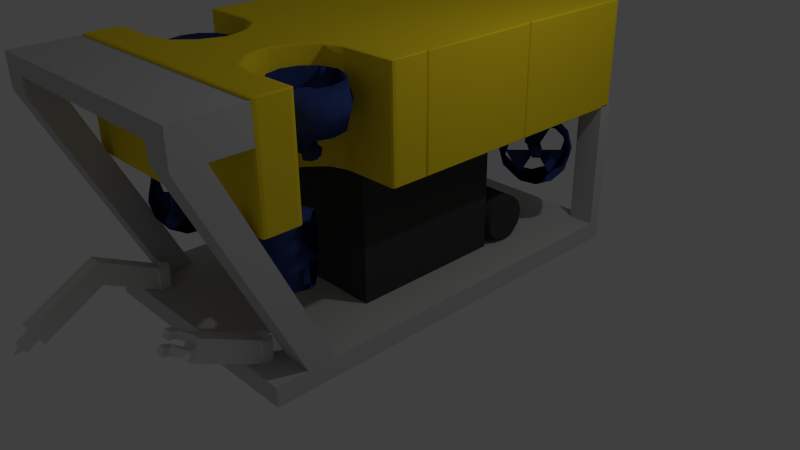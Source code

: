 # Source: ROW_high.blend  (saved by Blender 2.70.0; exported with 4.5.12 LTS)
import bpy
from mathutils import Matrix  # noqa: F401  (used for matrix-valued properties, if any)

bpy.ops.wm.read_factory_settings(use_empty=True)
scene = bpy.context.scene
scene.name = 'Scene'

# ---- collections
col_collection_1 = bpy.data.collections.new('Collection 1'); scene.collection.children.link(col_collection_1)

# ---- materials (node trees are filled in below, after node groups)
mat_lights = bpy.data.materials.new('Lights')
mat_lights.alpha_threshold = 0.0
mat_lights.use_transparent_shadow = False
mat_lights.diffuse_color = (0.0, 0.5101, 1.0, 1.0)
mat_lights.roughness = 0.5
mat_lights.specular_intensity = 1.0
mat_lights.line_color = (0.0, 0.0, 0.0, 1.0)
mat_black = bpy.data.materials.new('Black')
mat_black.alpha_threshold = 0.0
mat_black.use_transparent_shadow = False
mat_black.diffuse_color = (0.05497, 0.05497, 0.05497, 1.0)
mat_black.roughness = 0.5
mat_black.specular_intensity = 0.0
mat_black.line_color = (0.0, 0.0, 0.0, 1.0)
mat_blue = bpy.data.materials.new('Blue')
mat_blue.alpha_threshold = 0.0
mat_blue.use_transparent_shadow = False
mat_blue.diffuse_color = (0.036, 0.06212, 0.233, 1.0)
mat_blue.roughness = 0.5
mat_blue.specular_intensity = 0.1129
mat_blue.line_color = (0.0, 0.0, 0.0, 1.0)
mat_yellow = bpy.data.materials.new('Yellow')
mat_yellow.alpha_threshold = 0.0
mat_yellow.use_transparent_shadow = False
mat_yellow.diffuse_color = (1.0, 0.7549, 0.01948, 1.0)
mat_yellow.roughness = 0.5
mat_yellow.line_color = (0.0, 0.0, 0.0, 1.0)
mat_grey = bpy.data.materials.new('Grey')
mat_grey.alpha_threshold = 0.0
mat_grey.use_transparent_shadow = False
mat_grey.diffuse_color = (0.5815, 0.5815, 0.5815, 1.0)
mat_grey.roughness = 0.5
mat_grey.specular_intensity = 1.0
mat_grey.line_color = (0.0, 0.0, 0.0, 1.0)

# ---- material node trees

# ---- world
world_world = bpy.data.worlds.new('World'); scene.world = world_world
world_world.color = (0.05088, 0.05088, 0.05088)
world_world.use_sun_shadow = False
world_world.sun_shadow_jitter_overblur = 0.0
world_world.cycles.sampling_method = 'MANUAL'
world_world.cycles.sample_map_resolution = 256

# ---- cameras
cam_camera = bpy.data.cameras.new('Camera')
cam_camera.clip_end = 100.0
cam_camera.lens = 35.0
cam_camera.sensor_width = 32.0
cam_camera.sensor_height = 18.0
cam_camera.ortho_scale = 7.314
cam_camera.dof.focus_distance = 0.0
cam_camera.dof.aperture_fstop = 128.0

# ---- lights
light_lamp = bpy.data.lights.new('Lamp', 'POINT')
light_lamp.transmission_factor = 0.0
light_lamp.cutoff_distance = 30.0
light_lamp.energy = 100.0
light_lamp.shadow_buffer_clip_start = 1.001
light_lamp.shadow_soft_size = 0.1
light_lamp.shadow_maximum_resolution = 0.006
light_lamp.use_absolute_resolution = True
light_lamp.cycles.use_multiple_importance_sampling = False

# ---- meshes
me_cylinder_003 = bpy.data.meshes.new('Cylinder.003')
me_cylinder_003.from_pydata([(3.319, -11.99, 10.53), (3.319, -10.94, 10.85), (3.792, -12.07, 10.79), (3.792, -11.02, 11.11), (3.792, -12.23, 11.31), (3.792, -11.18, 11.63), (3.319, -12.31, 11.57), (3.319, -11.26, 11.89), (2.845, -12.23, 11.31), (2.845, -11.18, 11.63), (2.845, -12.07, 10.79), (2.845, -11.02, 11.11), (-3.319, -11.99, 10.53), (-3.319, -10.94, 10.85), (-3.792, -12.07, 10.79), (-3.792, -11.02, 11.11), (-3.792, -12.23, 11.31), (-3.792, -11.18, 11.63), (-3.319, -12.31, 11.57), (-3.319, -11.26, 11.89), (-2.845, -12.23, 11.31), (-2.845, -11.18, 11.63), (-2.845, -12.07, 10.79), (-2.845, -11.02, 11.11)], [], [(0, 1, 3, 2), (2, 3, 5, 4), (4, 5, 7, 6), (6, 7, 9, 8), (3, 1, 11, 9, 7, 5), (10, 11, 1, 0), (8, 9, 11, 10), (0, 2, 4, 6, 8, 10), (12, 14, 15, 13), (14, 16, 17, 15), (16, 18, 19, 17), (18, 20, 21, 19), (15, 17, 19, 21, 23, 13), (22, 12, 13, 23), (20, 22, 23, 21), (12, 22, 20, 18, 16, 14)])
me_cylinder_003.materials.append(mat_lights)
me_cylinder_003.use_remesh_preserve_volume = False
me_cylinder_003.use_remesh_preserve_attributes = False
me_cylinder_003.use_mirror_vertex_groups = False
me_cylinder_003.update()
me_cylinder_002 = bpy.data.meshes.new('Cylinder.002')
me_cylinder_002.from_pydata([(0.0, 1.0, -1.0), (0.0, 1.0, 1.0), (0.866, 0.5, -1.0), (0.866, 0.5, 1.0), (0.866, -0.5, -1.0), (0.866, -0.5, 1.0), (-8.742e-08, -1.0, -1.0), (-8.742e-08, -1.0, 1.0), (-0.866, -0.5, -1.0), (-0.866, -0.5, 1.0), (-0.866, 0.5, -1.0), (-0.866, 0.5, 1.0), (-9.531e-09, 0.5203, -1.0), (0.4506, 0.2601, -1.0), (0.4506, -0.2601, -1.0), (-5.502e-08, -0.5203, -1.0), (-0.4506, -0.2601, -1.0), (-0.4506, 0.2601, -1.0), (-2.98e-08, -1.192e-07, -2.121)], [], [(0, 1, 3, 2), (2, 3, 5, 4), (4, 5, 7, 6), (6, 7, 9, 8), (3, 1, 11, 9, 7, 5), (10, 11, 1, 0), (8, 9, 11, 10), (10, 0, 12, 17), (8, 10, 17, 16), (6, 8, 16, 15), (4, 6, 15, 14), (2, 4, 14, 13), (0, 2, 13, 12), (17, 12, 18), (16, 17, 18), (15, 16, 18), (14, 15, 18), (13, 14, 18), (12, 13, 18)])
me_cylinder_002.use_remesh_preserve_volume = False
me_cylinder_002.use_remesh_preserve_attributes = False
me_cylinder_002.use_mirror_vertex_groups = False
me_cylinder_002.update()
me_cube_005 = bpy.data.meshes.new('Cube.005')
me_cube_005.from_pydata([(-1.0, -0.8567, -0.2412), (-1.0, -0.8567, 1.014), (-1.0, 1.143, 1.014), (1.0, 1.143, 1.014), (1.0, -0.8567, 1.014), (1.0, 5.62, -1.062), (1.0, 6.725, -0.7424), (-1.0, 6.725, -0.7424), (-1.0, 5.62, -1.062), (-1.0, 1.134, -0.0467), (1.0, 1.134, -0.0467), (1.0, -0.8567, -0.2412)], [], [(9, 10, 6, 7), (8, 7, 6, 5), (4, 1, 0, 11), (3, 2, 1, 4), (1, 2, 9, 0), (3, 4, 11, 10), (10, 11, 5, 6), (11, 0, 8, 5), (0, 9, 7, 8), (2, 3, 10, 9)])
me_cube_005.use_remesh_preserve_volume = False
me_cube_005.use_remesh_preserve_attributes = False
me_cube_005.use_mirror_vertex_groups = False
me_cube_005.update()
me_cube_003 = bpy.data.meshes.new('Cube.003')
me_cube_003.from_pydata([(-1.0, -1.0, -0.255), (-1.0, 1.0, -0.255), (1.0, 1.0, -0.255), (1.0, -1.0, -0.255), (-1.0, -1.0, 1.0), (-1.0, 1.0, 1.0), (1.0, 1.0, 1.0), (1.0, -1.0, 1.0), (0.0, 1.0, 1.0), (1.194e-15, 1.0, -0.255), (0.0, -1.0, 1.0), (1.194e-15, -1.0, -0.255), (-1.0, -0.3333, 1.0), (-1.0, 0.3333, 1.0), (-1.0, 0.3333, -0.255), (-1.0, -0.3333, -0.255), (1.0, 0.3333, 1.0), (1.0, -0.3333, 1.0), (1.0, -0.3333, -0.255), (1.0, 0.3333, -0.255), (1.194e-15, 0.3333, -0.255), (1.194e-15, -0.3333, -0.255), (0.0, 0.3333, 1.0), (0.0, -0.3333, 1.0), (-1.448, 0.3333, -0.6167), (-1.448, 1.0, -0.6167), (-0.4485, 1.0, -0.6167), (-0.4485, 0.3333, -0.6167), (0.4087, -0.3333, -0.6167), (0.4087, 0.3333, -0.6167), (1.409, 0.3333, -0.6167), (1.409, -0.3333, -0.6167), (-1.448, -1.0, -0.6167), (-1.448, -0.3333, -0.6167), (-0.4485, -0.3333, -0.6167), (-0.4485, -1.0, -0.6167), (1.061, 0.3333, -0.4359), (1.061, -0.3333, -0.4359), (2.061, 0.3333, -0.4359), (2.061, -0.3333, -0.4359), (-1.906, -0.3333, -0.4359), (-1.906, -1.0, -0.4359), (-0.9064, -0.3333, -0.4359), (-0.9064, -1.0, -0.4359), (-1.906, 1.0, -0.4359), (-1.906, 0.3333, -0.4359), (-0.9064, 1.0, -0.4359), (-0.9064, 0.3333, -0.4359)], [], [(13, 5, 1, 14), (8, 6, 2, 9), (17, 7, 3, 18), (10, 4, 0, 11), (20, 9, 2, 19), (22, 8, 5, 13), (5, 8, 9, 1), (7, 10, 11, 3), (16, 6, 8, 22), (4, 12, 15, 0), (12, 13, 14, 15), (6, 16, 19, 2), (16, 17, 18, 19), (11, 21, 18, 3), (10, 23, 12, 4), (23, 22, 13, 12), (15, 14, 20, 21), (7, 17, 23, 10), (17, 16, 22, 23), (24, 25, 26, 27), (44, 25, 24, 45), (46, 26, 25, 44), (47, 27, 26, 46), (45, 24, 27, 47), (28, 29, 30, 31), (36, 29, 28, 37), (38, 30, 29, 36), (39, 31, 30, 38), (37, 28, 31, 39), (32, 33, 34, 35), (40, 33, 32, 41), (42, 34, 33, 40), (43, 35, 34, 42), (41, 32, 35, 43), (20, 36, 37, 21), (19, 38, 36, 20), (18, 39, 38, 19), (21, 37, 39, 18), (15, 40, 41, 0), (21, 42, 40, 15), (11, 43, 42, 21), (0, 41, 43, 11), (1, 44, 45, 14), (9, 46, 44, 1), (20, 47, 46, 9), (14, 45, 47, 20)])
me_cube_003.use_remesh_preserve_volume = False
me_cube_003.use_remesh_preserve_attributes = False
me_cube_003.use_mirror_vertex_groups = False
me_cube_003.update()
me_cylinder_001 = bpy.data.meshes.new('Cylinder.001')
me_cylinder_001.from_pydata([(9.587, -21.69, 0.08195), (9.587, -21.69, 3.416), (10.63, -22.3, 0.08195), (10.63, -22.3, 3.416), (10.63, -23.5, 0.08195), (10.63, -23.5, 3.416), (9.587, -24.11, 0.08195), (9.587, -24.11, 3.416), (8.539, -23.5, 0.08195), (8.539, -23.5, 3.416), (8.539, -22.3, 0.08195), (8.539, -22.3, 3.416)], [], [(0, 1, 3, 2), (2, 3, 5, 4), (4, 5, 7, 6), (6, 7, 9, 8), (3, 1, 11, 9, 7, 5), (10, 11, 1, 0), (8, 9, 11, 10), (0, 2, 4, 6, 8, 10)])
me_cylinder_001.use_remesh_preserve_volume = False
me_cylinder_001.use_remesh_preserve_attributes = False
me_cylinder_001.use_mirror_vertex_groups = False
me_cylinder_001.update()
me_cylinder = bpy.data.meshes.new('Cylinder')
me_cylinder.from_pydata([(0.0, 1.0, -1.0), (0.0, 1.0, 1.0), (0.5, 0.866, -1.0), (0.5, 0.866, 1.0), (0.866, 0.5, -1.0), (0.866, 0.5, 1.0), (1.0, -4.371e-08, -1.0), (1.0, -4.371e-08, 1.0), (0.866, -0.5, -1.0), (0.866, -0.5, 1.0), (0.5, -0.866, -1.0), (0.5, -0.866, 1.0), (1.51e-07, -1.0, -1.0), (1.51e-07, -1.0, 1.0), (-0.5, -0.866, -1.0), (-0.5, -0.866, 1.0), (-0.866, -0.5, -1.0), (-0.866, -0.5, 1.0), (-1.0, -4.649e-07, -1.0), (-1.0, -4.649e-07, 1.0), (-0.866, 0.5, -1.0), (-0.866, 0.5, 1.0), (-0.5, 0.866, -1.0), (-0.5, 0.866, 1.0)], [], [(0, 1, 3, 2), (2, 3, 5, 4), (4, 5, 7, 6), (6, 7, 9, 8), (8, 9, 11, 10), (10, 11, 13, 12), (12, 13, 15, 14), (14, 15, 17, 16), (16, 17, 19, 18), (18, 19, 21, 20), (3, 1, 23, 21, 19, 17, 15, 13, 11, 9, 7, 5), (22, 23, 1, 0), (20, 21, 23, 22), (0, 2, 4, 6, 8, 10, 12, 14, 16, 18, 20, 22)])
me_cylinder.polygons.foreach_set('use_smooth', [1, 1, 1, 1, 1, 1, 1, 1, 1, 1, 0, 1, 1, 0])
me_cylinder.materials.append(mat_black)
me_cylinder.use_remesh_preserve_volume = False
me_cylinder.use_remesh_preserve_attributes = False
me_cylinder.use_mirror_vertex_groups = False
me_cylinder.update()
me_cube_002 = bpy.data.meshes.new('Cube.002')
me_cube_002.from_pydata([(-1.0, -1.0, -1.0), (-1.0, 1.0, -1.0), (1.0, 1.0, -1.0), (1.0, -1.0, -1.0), (-1.0, -1.0, 1.0), (-1.0, 1.0, 1.0), (1.0, 1.0, 1.0), (1.0, -1.0, 1.0)], [], [(4, 5, 1, 0), (5, 6, 2, 1), (6, 7, 3, 2), (7, 4, 0, 3), (0, 1, 2, 3), (7, 6, 5, 4)])
me_cube_002.materials.append(mat_black)
me_cube_002.use_remesh_preserve_volume = False
me_cube_002.use_remesh_preserve_attributes = False
me_cube_002.use_mirror_vertex_groups = False
me_cube_002.update()
me_torus = bpy.data.meshes.new('Torus')
me_torus.from_pydata([(-1.57, 4.329, 0.3045), (-1.71, 3.933, 0.3618), (-1.71, 4.725, 0.2473), (-1.708, 4.693, 0.3571), (-1.829, 4.247, 0.4071), (-1.829, 5.039, 0.2927), (-2.084, 4.959, 0.3955), (-2.155, 4.477, 0.4403), (-2.155, 5.269, 0.3259), (-2.599, 5.056, 0.4096), (-2.599, 4.561, 0.4525), (-2.599, 5.353, 0.338), (-3.113, 4.959, 0.3955), (-3.043, 4.477, 0.4403), (-3.043, 5.269, 0.3259), (-3.489, 4.693, 0.3571), (-3.368, 4.247, 0.4071), (-3.368, 5.039, 0.2927), (-3.627, 4.329, 0.3045), (-3.487, 3.933, 0.3618), (-3.487, 4.725, 0.2473), (-3.489, 3.966, 0.252), (-3.368, 3.619, 0.3164), (-3.368, 4.411, 0.2019), (-3.113, 3.7, 0.2136), (-3.043, 3.389, 0.2832), (-3.043, 4.182, 0.1687), (-2.599, 3.602, 0.1995), (-2.599, 3.305, 0.2711), (-2.599, 4.097, 0.1566), (-2.084, 3.7, 0.2136), (-2.155, 3.389, 0.2832), (-2.155, 4.182, 0.1687), (-1.708, 3.966, 0.252), (-1.829, 3.619, 0.3164), (-1.829, 4.411, 0.2019), (-2.407, 4.325, 0.3242), (-2.574, 4.394, 0.3341), (-2.574, 4.53, 0.3143), (-2.574, 4.257, 0.3538), (-2.407, 4.462, 0.3044), (-2.407, 4.189, 0.344), (-2.407, 4.325, 0.2847), (-2.407, 4.052, 0.3242), (-2.574, 4.257, 0.2748), (-2.574, 3.983, 0.3143), (-2.742, 4.325, 0.2847), (-2.742, 4.052, 0.3242), (-2.742, 4.462, 0.3044), (-2.742, 4.189, 0.344), (-2.407, 4.189, 0.3044), (-2.574, 4.12, 0.2946), (-2.742, 4.189, 0.3044), (-2.742, 4.325, 0.3242), (-1.846, 4.554, 0.3573), (-2.574, 4.851, 0.4002), (-1.846, 3.96, 0.2714), (-2.574, 3.663, 0.2285), (-3.302, 3.96, 0.2714), (-3.302, 4.554, 0.3573), (-2.574, 5.607, 0.1589), (-2.407, 5.538, 0.149), (-2.407, 5.401, 0.1292), (-2.574, 5.333, 0.1194), (-2.742, 5.401, 0.1292), (-2.742, 5.538, 0.149), (-2.343, 5.25, 0.197), (-4.463, 5.25, 0.197), (-2.343, 5.161, 0.2193), (-4.463, 5.161, 0.2193), (-2.343, 4.983, 0.2193), (-4.463, 4.983, 0.2193), (-2.343, 4.894, 0.197), (-4.463, 4.894, 0.197), (-2.343, 4.983, 0.1748), (-4.463, 4.983, 0.1748), (-2.343, 5.161, 0.1748), (-4.463, 5.161, 0.1748), (-5.786, -3.555, 0.4433), (-6.347, -3.555, 0.4231), (-5.226, -3.555, 0.4231), (-5.786, -3.04, 0.4234), (-6.347, -3.111, 0.4059), (-5.226, -3.111, 0.4059), (-5.786, -2.664, 0.3691), (-6.347, -2.786, 0.3589), (-5.226, -2.786, 0.3589), (-5.786, -2.526, 0.2948), (-6.347, -2.667, 0.2948), (-5.226, -2.667, 0.2948), (-5.786, -2.664, 0.2205), (-6.347, -2.786, 0.2307), (-5.226, -2.786, 0.2307), (-5.786, -3.04, 0.1662), (-6.347, -3.111, 0.1837), (-5.226, -3.111, 0.1837), (-5.786, -3.555, 0.1463), (-6.347, -3.555, 0.1665), (-5.226, -3.555, 0.1665), (-5.786, -4.069, 0.1662), (-6.347, -3.999, 0.1837), (-5.226, -3.999, 0.1837), (-5.786, -4.445, 0.2205), (-6.347, -4.324, 0.2307), (-5.226, -4.324, 0.2307), (-5.786, -4.583, 0.2948), (-6.347, -4.443, 0.2948), (-5.226, -4.443, 0.2948), (-5.786, -4.445, 0.3691), (-6.347, -4.324, 0.3589), (-5.226, -4.324, 0.3589), (-5.786, -4.069, 0.4234), (-6.347, -3.999, 0.4059), (-5.226, -3.999, 0.4059), (-5.885, -3.461, 0.3225), (-5.885, -3.364, 0.2983), (-5.692, -3.364, 0.2983), (-6.079, -3.364, 0.2983), (-5.692, -3.461, 0.3225), (-6.079, -3.461, 0.3225), (-5.692, -3.654, 0.3225), (-6.079, -3.654, 0.3225), (-5.692, -3.751, 0.2983), (-6.079, -3.751, 0.2983), (-5.692, -3.654, 0.2741), (-6.079, -3.654, 0.2741), (-5.692, -3.461, 0.2741), (-6.079, -3.461, 0.2741), (-5.885, -3.654, 0.3225), (-5.885, -3.751, 0.2983), (-5.885, -3.654, 0.2741), (-5.885, -3.461, 0.2741), (-5.885, -3.137, 0.4035), (-5.885, -2.717, 0.2983), (-5.885, -3.978, 0.4035), (-5.885, -4.398, 0.2983), (-5.885, -3.978, 0.1932), (-5.885, -3.137, 0.1932), (-4.522, -3.364, 0.2983), (-4.522, -3.461, 0.3225), (-4.522, -3.654, 0.3225), (-4.522, -3.751, 0.2983), (-4.522, -3.654, 0.2741), (-4.522, -3.461, 0.2741), (-4.609, -3.429, 0.3318), (-4.609, -3.429, 0.02547), (-4.781, -3.383, 0.3318), (-4.781, -3.383, 0.02547), (-4.907, -3.509, 0.3318), (-4.907, -3.509, 0.02547), (-4.861, -3.681, 0.3318), (-4.861, -3.681, 0.02547), (-4.689, -3.728, 0.3318), (-4.689, -3.728, 0.02547), (-4.563, -3.602, 0.3318), (-4.563, -3.602, 0.02547), (-1.57, -4.329, 0.3045), (-1.71, -3.933, 0.3618), (-1.71, -4.725, 0.2473), (-1.708, -4.693, 0.3571), (-1.829, -4.247, 0.4071), (-1.829, -5.039, 0.2927), (-2.084, -4.959, 0.3955), (-2.155, -4.477, 0.4403), (-2.155, -5.269, 0.3259), (-2.599, -5.056, 0.4096), (-2.599, -4.561, 0.4525), (-2.599, -5.353, 0.338), (-3.113, -4.959, 0.3955), (-3.043, -4.477, 0.4403), (-3.043, -5.269, 0.3259), (-3.489, -4.693, 0.3571), (-3.368, -4.247, 0.4071), (-3.368, -5.039, 0.2927), (-3.627, -4.329, 0.3045), (-3.487, -3.933, 0.3618), (-3.487, -4.725, 0.2473), (-3.489, -3.966, 0.252), (-3.368, -3.619, 0.3164), (-3.368, -4.411, 0.2019), (-3.113, -3.7, 0.2136), (-3.043, -3.389, 0.2832), (-3.043, -4.182, 0.1687), (-2.599, -3.602, 0.1995), (-2.599, -3.305, 0.2711), (-2.599, -4.097, 0.1566), (-2.084, -3.7, 0.2136), (-2.155, -3.389, 0.2832), (-2.155, -4.182, 0.1687), (-1.708, -3.966, 0.252), (-1.829, -3.619, 0.3164), (-1.829, -4.411, 0.2019), (-2.407, -4.325, 0.3242), (-2.574, -4.394, 0.3341), (-2.574, -4.53, 0.3143), (-2.574, -4.257, 0.3538), (-2.407, -4.462, 0.3044), (-2.407, -4.189, 0.344), (-2.407, -4.325, 0.2847), (-2.407, -4.052, 0.3242), (-2.574, -4.257, 0.2748), (-2.574, -3.983, 0.3143), (-2.742, -4.325, 0.2847), (-2.742, -4.052, 0.3242), (-2.742, -4.462, 0.3044), (-2.742, -4.189, 0.344), (-2.407, -4.189, 0.3044), (-2.574, -4.12, 0.2946), (-2.742, -4.189, 0.3044), (-2.742, -4.325, 0.3242), (-1.846, -4.554, 0.3573), (-2.574, -4.851, 0.4002), (-1.846, -3.96, 0.2714), (-2.574, -3.663, 0.2285), (-3.302, -3.96, 0.2714), (-3.302, -4.554, 0.3573), (-2.574, -5.607, 0.1589), (-2.407, -5.538, 0.149), (-2.407, -5.401, 0.1292), (-2.574, -5.333, 0.1194), (-2.742, -5.401, 0.1292), (-2.742, -5.538, 0.149), (-2.343, -5.25, 0.197), (-4.463, -5.25, 0.197), (-2.343, -5.161, 0.2193), (-4.463, -5.161, 0.2193), (-2.343, -4.983, 0.2193), (-4.463, -4.983, 0.2193), (-2.343, -4.894, 0.197), (-4.463, -4.894, 0.197), (-2.343, -4.983, 0.1748), (-4.463, -4.983, 0.1748), (-2.343, -5.161, 0.1748), (-4.463, -5.161, 0.1748), (-5.786, 5.55, 0.0001951), (-6.347, 5.409, 0.0001951), (-5.226, 5.409, 0.0001951), (-5.786, 5.412, 0.07447), (-6.347, 5.29, 0.06434), (-5.226, 5.29, 0.06434), (-5.786, 5.035, 0.1288), (-6.347, 4.965, 0.1113), (-5.226, 4.965, 0.1113), (-5.786, 4.521, 0.1487), (-6.347, 4.521, 0.1285), (-5.226, 4.521, 0.1285), (-5.786, 4.007, 0.1288), (-6.347, 4.077, 0.1113), (-5.226, 4.077, 0.1113), (-5.786, 3.631, 0.07447), (-6.347, 3.752, 0.06434), (-5.226, 3.752, 0.06434), (-5.786, 3.493, 0.0001947), (-6.347, 3.633, 0.0001947), (-5.226, 3.633, 0.0001946), (-5.786, 3.631, -0.07408), (-6.347, 3.752, -0.06395), (-5.226, 3.752, -0.06395), (-5.786, 4.007, -0.1285), (-6.347, 4.077, -0.1109), (-5.226, 4.077, -0.1109), (-5.786, 4.521, -0.1484), (-6.347, 4.521, -0.1281), (-5.226, 4.521, -0.1281), (-5.786, 5.035, -0.1284), (-6.347, 4.965, -0.1109), (-5.226, 4.965, -0.1109), (-5.786, 5.412, -0.07408), (-6.347, 5.29, -0.06395), (-5.226, 5.29, -0.06395), (-5.885, 4.713, 0.01371), (-5.885, 4.546, 0.02768), (-5.692, 4.546, 0.02768), (-6.079, 4.546, 0.02768), (-5.692, 4.713, 0.01371), (-6.079, 4.713, 0.01371), (-5.692, 4.713, -0.01423), (-6.079, 4.713, -0.01423), (-5.692, 4.546, -0.0282), (-6.079, 4.546, -0.0282), (-5.692, 4.378, -0.01423), (-6.079, 4.378, -0.01423), (-5.692, 4.378, 0.01371), (-6.079, 4.378, 0.01371), (-5.885, 4.713, -0.01423), (-5.885, 4.546, -0.0282), (-5.885, 4.378, -0.01423), (-5.885, 4.378, 0.01371), (-5.885, 5.274, 0.06046), (-5.885, 4.546, 0.1212), (-5.885, 5.274, -0.06098), (-5.885, 4.546, -0.1217), (-5.885, 3.818, -0.06098), (-5.885, 3.818, 0.06046), (-4.522, 4.546, 0.02768), (-4.522, 4.713, 0.01371), (-4.522, 4.713, -0.01423), (-4.522, 4.546, -0.0282), (-4.522, 4.378, -0.01423), (-4.522, 4.378, 0.01371), (-4.609, 4.777, 0.01827), (-4.609, 2.657, 0.01827), (-4.781, 4.777, 0.02493), (-4.781, 2.657, 0.02493), (-4.907, 4.777, 0.006729), (-4.907, 2.657, 0.006729), (-4.861, 4.777, -0.01814), (-4.861, 2.657, -0.01814), (-4.689, 4.777, -0.0248), (-4.689, 2.657, -0.0248), (-4.563, 4.777, -0.006596), (-4.563, 2.657, -0.006596), (-1.57, 4.329, -0.3045), (-1.71, 3.933, -0.3618), (-1.71, 4.725, -0.2473), (-1.708, 4.693, -0.3571), (-1.829, 4.247, -0.4071), (-1.829, 5.039, -0.2927), (-2.084, 4.959, -0.3955), (-2.155, 4.477, -0.4403), (-2.155, 5.269, -0.3259), (-2.599, 5.056, -0.4096), (-2.599, 4.561, -0.4525), (-2.599, 5.353, -0.338), (-3.113, 4.959, -0.3955), (-3.043, 4.477, -0.4403), (-3.043, 5.269, -0.3259), (-3.489, 4.693, -0.3571), (-3.368, 4.247, -0.4071), (-3.368, 5.039, -0.2927), (-3.627, 4.329, -0.3045), (-3.487, 3.933, -0.3618), (-3.487, 4.725, -0.2473), (-3.489, 3.966, -0.252), (-3.368, 3.619, -0.3164), (-3.368, 4.411, -0.2019), (-3.113, 3.7, -0.2136), (-3.043, 3.389, -0.2832), (-3.043, 4.182, -0.1687), (-2.599, 3.602, -0.1995), (-2.599, 3.305, -0.2711), (-2.599, 4.097, -0.1566), (-2.084, 3.7, -0.2136), (-2.155, 3.389, -0.2832), (-2.155, 4.182, -0.1687), (-1.708, 3.966, -0.252), (-1.829, 3.619, -0.3164), (-1.829, 4.411, -0.2019), (-2.407, 4.325, -0.3242), (-2.574, 4.394, -0.3341), (-2.574, 4.53, -0.3143), (-2.574, 4.257, -0.3538), (-2.407, 4.462, -0.3044), (-2.407, 4.189, -0.344), (-2.407, 4.325, -0.2847), (-2.407, 4.052, -0.3242), (-2.574, 4.257, -0.2748), (-2.574, 3.983, -0.3143), (-2.742, 4.325, -0.2847), (-2.742, 4.052, -0.3242), (-2.742, 4.462, -0.3044), (-2.742, 4.189, -0.344), (-2.407, 4.189, -0.3044), (-2.574, 4.12, -0.2946), (-2.742, 4.189, -0.3044), (-2.742, 4.325, -0.3242), (-1.846, 4.554, -0.3573), (-2.574, 4.851, -0.4002), (-1.846, 3.96, -0.2714), (-2.574, 3.663, -0.2285), (-3.302, 3.96, -0.2714), (-3.302, 4.554, -0.3573), (-2.574, 5.607, -0.1589), (-2.407, 5.538, -0.149), (-2.407, 5.401, -0.1292), (-2.574, 5.333, -0.1194), (-2.742, 5.401, -0.1292), (-2.742, 5.538, -0.149), (-2.343, 5.25, -0.197), (-4.463, 5.25, -0.197), (-2.343, 5.161, -0.2193), (-4.463, 5.161, -0.2193), (-2.343, 4.983, -0.2193), (-4.463, 4.983, -0.2193), (-2.343, 4.894, -0.197), (-4.463, 4.894, -0.197), (-2.343, 4.983, -0.1748), (-4.463, 4.983, -0.1748), (-2.343, 5.161, -0.1748), (-4.463, 5.161, -0.1748), (-5.786, -3.555, -0.4433), (-6.347, -3.555, -0.4231), (-5.226, -3.555, -0.4231), (-5.786, -3.04, -0.4234), (-6.347, -3.111, -0.4059), (-5.226, -3.111, -0.4059), (-5.786, -2.664, -0.3691), (-6.347, -2.786, -0.3589), (-5.226, -2.786, -0.3589), (-5.786, -2.526, -0.2948), (-6.347, -2.667, -0.2948), (-5.226, -2.667, -0.2948), (-5.786, -2.664, -0.2205), (-6.347, -2.786, -0.2307), (-5.226, -2.786, -0.2307), (-5.786, -3.04, -0.1662), (-6.347, -3.111, -0.1837), (-5.226, -3.111, -0.1837), (-5.786, -3.555, -0.1463), (-6.347, -3.555, -0.1665), (-5.226, -3.555, -0.1665), (-5.786, -4.069, -0.1662), (-6.347, -3.999, -0.1837), (-5.226, -3.999, -0.1837), (-5.786, -4.445, -0.2205), (-6.347, -4.324, -0.2307), (-5.226, -4.324, -0.2307), (-5.786, -4.583, -0.2948), (-6.347, -4.443, -0.2948), (-5.226, -4.443, -0.2948), (-5.786, -4.445, -0.3691), (-6.347, -4.324, -0.3589), (-5.226, -4.324, -0.3589), (-5.786, -4.069, -0.4234), (-6.347, -3.999, -0.4059), (-5.226, -3.999, -0.4059), (-5.885, -3.461, -0.3225), (-5.885, -3.364, -0.2983), (-5.692, -3.364, -0.2983), (-6.079, -3.364, -0.2983), (-5.692, -3.461, -0.3225), (-6.079, -3.461, -0.3225), (-5.692, -3.654, -0.3225), (-6.079, -3.654, -0.3225), (-5.692, -3.751, -0.2983), (-6.079, -3.751, -0.2983), (-5.692, -3.654, -0.2741), (-6.079, -3.654, -0.2741), (-5.692, -3.461, -0.2741), (-6.079, -3.461, -0.2741), (-5.885, -3.654, -0.3225), (-5.885, -3.751, -0.2983), (-5.885, -3.654, -0.2741), (-5.885, -3.461, -0.2741), (-5.885, -3.137, -0.4035), (-5.885, -2.717, -0.2983), (-5.885, -3.978, -0.4035), (-5.885, -4.398, -0.2983), (-5.885, -3.978, -0.1932), (-5.885, -3.137, -0.1932), (-4.522, -3.364, -0.2983), (-4.522, -3.461, -0.3225), (-4.522, -3.654, -0.3225), (-4.522, -3.751, -0.2983), (-4.522, -3.654, -0.2741), (-4.522, -3.461, -0.2741), (-4.609, -3.429, -0.3318), (-4.609, -3.429, -0.02547), (-4.781, -3.383, -0.3318), (-4.781, -3.383, -0.02547), (-4.907, -3.509, -0.3318), (-4.907, -3.509, -0.02547), (-4.861, -3.681, -0.3318), (-4.861, -3.681, -0.02547), (-4.689, -3.728, -0.3318), (-4.689, -3.728, -0.02547), (-4.563, -3.602, -0.3318), (-4.563, -3.602, -0.02547), (-1.57, -4.329, -0.3045), (-1.71, -3.933, -0.3618), (-1.71, -4.725, -0.2473), (-1.708, -4.693, -0.3571), (-1.829, -4.247, -0.4071), (-1.829, -5.039, -0.2927), (-2.084, -4.959, -0.3955), (-2.155, -4.477, -0.4403), (-2.155, -5.269, -0.3259), (-2.599, -5.056, -0.4096), (-2.599, -4.561, -0.4525), (-2.599, -5.353, -0.338), (-3.113, -4.959, -0.3955), (-3.043, -4.477, -0.4403), (-3.043, -5.269, -0.3259), (-3.489, -4.693, -0.3571), (-3.368, -4.247, -0.4071), (-3.368, -5.039, -0.2927), (-3.627, -4.329, -0.3045), (-3.487, -3.933, -0.3618), (-3.487, -4.725, -0.2473), (-3.489, -3.966, -0.252), (-3.368, -3.619, -0.3164), (-3.368, -4.411, -0.2019), (-3.113, -3.7, -0.2136), (-3.043, -3.389, -0.2832), (-3.043, -4.182, -0.1687), (-2.599, -3.602, -0.1995), (-2.599, -3.305, -0.2711), (-2.599, -4.097, -0.1566), (-2.084, -3.7, -0.2136), (-2.155, -3.389, -0.2832), (-2.155, -4.182, -0.1687), (-1.708, -3.966, -0.252), (-1.829, -3.619, -0.3164), (-1.829, -4.411, -0.2019), (-2.407, -4.325, -0.3242), (-2.574, -4.394, -0.3341), (-2.574, -4.53, -0.3143), (-2.574, -4.257, -0.3538), (-2.407, -4.462, -0.3044), (-2.407, -4.189, -0.344), (-2.407, -4.325, -0.2847), (-2.407, -4.052, -0.3242), (-2.574, -4.257, -0.2748), (-2.574, -3.983, -0.3143), (-2.742, -4.325, -0.2847), (-2.742, -4.052, -0.3242), (-2.742, -4.462, -0.3044), (-2.742, -4.189, -0.344), (-2.407, -4.189, -0.3044), (-2.574, -4.12, -0.2946), (-2.742, -4.189, -0.3044), (-2.742, -4.325, -0.3242), (-1.846, -4.554, -0.3573), (-2.574, -4.851, -0.4002), (-1.846, -3.96, -0.2714), (-2.574, -3.663, -0.2285), (-3.302, -3.96, -0.2714), (-3.302, -4.554, -0.3573), (-2.574, -5.607, -0.1589), (-2.407, -5.538, -0.149), (-2.407, -5.401, -0.1292), (-2.574, -5.333, -0.1194), (-2.742, -5.401, -0.1292), (-2.742, -5.538, -0.149), (-2.343, -5.25, -0.197), (-4.463, -5.25, -0.197), (-2.343, -5.161, -0.2193), (-4.463, -5.161, -0.2193), (-2.343, -4.983, -0.2193), (-4.463, -4.983, -0.2193), (-2.343, -4.894, -0.197), (-4.463, -4.894, -0.197), (-2.343, -4.983, -0.1748), (-4.463, -4.983, -0.1748), (-2.343, -5.161, -0.1748), (-4.463, -5.161, -0.1748)], [], [(0, 3, 4, 1), (1, 4, 5, 2), (0, 2, 5, 3), (3, 6, 7, 4), (4, 7, 8, 5), (5, 8, 6, 3), (6, 9, 10, 7), (7, 10, 11, 8), (8, 11, 9, 6), (9, 12, 13, 10), (10, 13, 14, 11), (11, 14, 12, 9), (12, 15, 16, 13), (13, 16, 17, 14), (14, 17, 15, 12), (15, 18, 19, 16), (16, 19, 20, 17), (17, 20, 18, 15), (18, 21, 22, 19), (19, 22, 23, 20), (20, 23, 21, 18), (21, 24, 25, 22), (22, 25, 26, 23), (23, 26, 24, 21), (24, 27, 28, 25), (25, 28, 29, 26), (26, 29, 27, 24), (27, 30, 31, 28), (28, 31, 32, 29), (29, 32, 30, 27), (30, 33, 34, 31), (31, 34, 35, 32), (32, 35, 33, 30), (33, 0, 1, 34), (34, 1, 2, 35), (35, 2, 0, 33), (44, 51, 52, 46), (37, 39, 41, 36), (42, 50, 51, 44), (36, 41, 43, 50), (40, 36, 50, 42), (50, 43, 45, 51), (46, 52, 53, 48), (38, 37, 36, 40), (51, 45, 47, 52), (41, 39, 49, 47, 45, 43), (53, 49, 39, 37), (52, 47, 49, 53), (48, 53, 37, 38), (48, 38, 60, 65), (36, 37, 55, 54), (50, 51, 57, 56), (52, 53, 59, 58), (60, 61, 62, 63, 64, 65), (46, 48, 65, 64), (44, 46, 64, 63), (42, 44, 63, 62), (40, 42, 62, 61), (38, 40, 61, 60), (66, 67, 69, 68), (68, 69, 71, 70), (70, 71, 73, 72), (72, 73, 75, 74), (69, 67, 77, 75, 73, 71), (76, 77, 67, 66), (74, 75, 77, 76), (66, 68, 70, 72, 74, 76), (78, 81, 82, 79), (79, 82, 83, 80), (78, 80, 83, 81), (81, 84, 85, 82), (82, 85, 86, 83), (83, 86, 84, 81), (84, 87, 88, 85), (85, 88, 89, 86), (86, 89, 87, 84), (87, 90, 91, 88), (88, 91, 92, 89), (89, 92, 90, 87), (90, 93, 94, 91), (91, 94, 95, 92), (92, 95, 93, 90), (93, 96, 97, 94), (94, 97, 98, 95), (95, 98, 96, 93), (96, 99, 100, 97), (97, 100, 101, 98), (98, 101, 99, 96), (99, 102, 103, 100), (100, 103, 104, 101), (101, 104, 102, 99), (102, 105, 106, 103), (103, 106, 107, 104), (104, 107, 105, 102), (105, 108, 109, 106), (106, 109, 110, 107), (107, 110, 108, 105), (108, 111, 112, 109), (109, 112, 113, 110), (110, 113, 111, 108), (111, 78, 79, 112), (112, 79, 80, 113), (113, 80, 78, 111), (122, 129, 130, 124), (115, 117, 119, 114), (120, 128, 129, 122), (114, 119, 121, 128), (118, 114, 128, 120), (128, 121, 123, 129), (124, 130, 131, 126), (116, 115, 114, 118), (129, 123, 125, 130), (119, 117, 127, 125, 123, 121), (131, 127, 117, 115), (130, 125, 127, 131), (126, 131, 115, 116), (126, 116, 138, 143), (114, 115, 133, 132), (128, 129, 135, 134), (130, 131, 137, 136), (138, 139, 140, 141, 142, 143), (124, 126, 143, 142), (122, 124, 142, 141), (120, 122, 141, 140), (118, 120, 140, 139), (116, 118, 139, 138), (144, 145, 147, 146), (146, 147, 149, 148), (148, 149, 151, 150), (150, 151, 153, 152), (147, 145, 155, 153, 151, 149), (154, 155, 145, 144), (152, 153, 155, 154), (144, 146, 148, 150, 152, 154), (156, 157, 160, 159), (157, 158, 161, 160), (156, 159, 161, 158), (159, 160, 163, 162), (160, 161, 164, 163), (161, 159, 162, 164), (162, 163, 166, 165), (163, 164, 167, 166), (164, 162, 165, 167), (165, 166, 169, 168), (166, 167, 170, 169), (167, 165, 168, 170), (168, 169, 172, 171), (169, 170, 173, 172), (170, 168, 171, 173), (171, 172, 175, 174), (172, 173, 176, 175), (173, 171, 174, 176), (174, 175, 178, 177), (175, 176, 179, 178), (176, 174, 177, 179), (177, 178, 181, 180), (178, 179, 182, 181), (179, 177, 180, 182), (180, 181, 184, 183), (181, 182, 185, 184), (182, 180, 183, 185), (183, 184, 187, 186), (184, 185, 188, 187), (185, 183, 186, 188), (186, 187, 190, 189), (187, 188, 191, 190), (188, 186, 189, 191), (189, 190, 157, 156), (190, 191, 158, 157), (191, 189, 156, 158), (200, 202, 208, 207), (193, 192, 197, 195), (198, 200, 207, 206), (192, 206, 199, 197), (196, 198, 206, 192), (206, 207, 201, 199), (202, 204, 209, 208), (194, 196, 192, 193), (207, 208, 203, 201), (197, 199, 201, 203, 205, 195), (209, 193, 195, 205), (208, 209, 205, 203), (204, 194, 193, 209), (204, 221, 216, 194), (192, 210, 211, 193), (206, 212, 213, 207), (208, 214, 215, 209), (216, 221, 220, 219, 218, 217), (202, 220, 221, 204), (200, 219, 220, 202), (198, 218, 219, 200), (196, 217, 218, 198), (194, 216, 217, 196), (222, 224, 225, 223), (224, 226, 227, 225), (226, 228, 229, 227), (228, 230, 231, 229), (225, 227, 229, 231, 233, 223), (232, 222, 223, 233), (230, 232, 233, 231), (222, 232, 230, 228, 226, 224), (234, 235, 238, 237), (235, 236, 239, 238), (234, 237, 239, 236), (237, 238, 241, 240), (238, 239, 242, 241), (239, 237, 240, 242), (240, 241, 244, 243), (241, 242, 245, 244), (242, 240, 243, 245), (243, 244, 247, 246), (244, 245, 248, 247), (245, 243, 246, 248), (246, 247, 250, 249), (247, 248, 251, 250), (248, 246, 249, 251), (249, 250, 253, 252), (250, 251, 254, 253), (251, 249, 252, 254), (252, 253, 256, 255), (253, 254, 257, 256), (254, 252, 255, 257), (255, 256, 259, 258), (256, 257, 260, 259), (257, 255, 258, 260), (258, 259, 262, 261), (259, 260, 263, 262), (260, 258, 261, 263), (261, 262, 265, 264), (262, 263, 266, 265), (263, 261, 264, 266), (264, 265, 268, 267), (265, 266, 269, 268), (266, 264, 267, 269), (267, 268, 235, 234), (268, 269, 236, 235), (269, 267, 234, 236), (278, 280, 286, 285), (271, 270, 275, 273), (276, 278, 285, 284), (270, 284, 277, 275), (274, 276, 284, 270), (284, 285, 279, 277), (280, 282, 287, 286), (272, 274, 270, 271), (285, 286, 281, 279), (275, 277, 279, 281, 283, 273), (287, 271, 273, 283), (286, 287, 283, 281), (282, 272, 271, 287), (282, 299, 294, 272), (270, 288, 289, 271), (284, 290, 291, 285), (286, 292, 293, 287), (294, 299, 298, 297, 296, 295), (280, 298, 299, 282), (278, 297, 298, 280), (276, 296, 297, 278), (274, 295, 296, 276), (272, 294, 295, 274), (300, 302, 303, 301), (302, 304, 305, 303), (304, 306, 307, 305), (306, 308, 309, 307), (303, 305, 307, 309, 311, 301), (310, 300, 301, 311), (308, 310, 311, 309), (300, 310, 308, 306, 304, 302), (312, 313, 316, 315), (313, 314, 317, 316), (312, 315, 317, 314), (315, 316, 319, 318), (316, 317, 320, 319), (317, 315, 318, 320), (318, 319, 322, 321), (319, 320, 323, 322), (320, 318, 321, 323), (321, 322, 325, 324), (322, 323, 326, 325), (323, 321, 324, 326), (324, 325, 328, 327), (325, 326, 329, 328), (326, 324, 327, 329), (327, 328, 331, 330), (328, 329, 332, 331), (329, 327, 330, 332), (330, 331, 334, 333), (331, 332, 335, 334), (332, 330, 333, 335), (333, 334, 337, 336), (334, 335, 338, 337), (335, 333, 336, 338), (336, 337, 340, 339), (337, 338, 341, 340), (338, 336, 339, 341), (339, 340, 343, 342), (340, 341, 344, 343), (341, 339, 342, 344), (342, 343, 346, 345), (343, 344, 347, 346), (344, 342, 345, 347), (345, 346, 313, 312), (346, 347, 314, 313), (347, 345, 312, 314), (356, 358, 364, 363), (349, 348, 353, 351), (354, 356, 363, 362), (348, 362, 355, 353), (352, 354, 362, 348), (362, 363, 357, 355), (358, 360, 365, 364), (350, 352, 348, 349), (363, 364, 359, 357), (353, 355, 357, 359, 361, 351), (365, 349, 351, 361), (364, 365, 361, 359), (360, 350, 349, 365), (360, 377, 372, 350), (348, 366, 367, 349), (362, 368, 369, 363), (364, 370, 371, 365), (372, 377, 376, 375, 374, 373), (358, 376, 377, 360), (356, 375, 376, 358), (354, 374, 375, 356), (352, 373, 374, 354), (350, 372, 373, 352), (378, 380, 381, 379), (380, 382, 383, 381), (382, 384, 385, 383), (384, 386, 387, 385), (381, 383, 385, 387, 389, 379), (388, 378, 379, 389), (386, 388, 389, 387), (378, 388, 386, 384, 382, 380), (390, 391, 394, 393), (391, 392, 395, 394), (390, 393, 395, 392), (393, 394, 397, 396), (394, 395, 398, 397), (395, 393, 396, 398), (396, 397, 400, 399), (397, 398, 401, 400), (398, 396, 399, 401), (399, 400, 403, 402), (400, 401, 404, 403), (401, 399, 402, 404), (402, 403, 406, 405), (403, 404, 407, 406), (404, 402, 405, 407), (405, 406, 409, 408), (406, 407, 410, 409), (407, 405, 408, 410), (408, 409, 412, 411), (409, 410, 413, 412), (410, 408, 411, 413), (411, 412, 415, 414), (412, 413, 416, 415), (413, 411, 414, 416), (414, 415, 418, 417), (415, 416, 419, 418), (416, 414, 417, 419), (417, 418, 421, 420), (418, 419, 422, 421), (419, 417, 420, 422), (420, 421, 424, 423), (421, 422, 425, 424), (422, 420, 423, 425), (423, 424, 391, 390), (424, 425, 392, 391), (425, 423, 390, 392), (434, 436, 442, 441), (427, 426, 431, 429), (432, 434, 441, 440), (426, 440, 433, 431), (430, 432, 440, 426), (440, 441, 435, 433), (436, 438, 443, 442), (428, 430, 426, 427), (441, 442, 437, 435), (431, 433, 435, 437, 439, 429), (443, 427, 429, 439), (442, 443, 439, 437), (438, 428, 427, 443), (438, 455, 450, 428), (426, 444, 445, 427), (440, 446, 447, 441), (442, 448, 449, 443), (450, 455, 454, 453, 452, 451), (436, 454, 455, 438), (434, 453, 454, 436), (432, 452, 453, 434), (430, 451, 452, 432), (428, 450, 451, 430), (456, 458, 459, 457), (458, 460, 461, 459), (460, 462, 463, 461), (462, 464, 465, 463), (459, 461, 463, 465, 467, 457), (466, 456, 457, 467), (464, 466, 467, 465), (456, 466, 464, 462, 460, 458), (468, 471, 472, 469), (469, 472, 473, 470), (468, 470, 473, 471), (471, 474, 475, 472), (472, 475, 476, 473), (473, 476, 474, 471), (474, 477, 478, 475), (475, 478, 479, 476), (476, 479, 477, 474), (477, 480, 481, 478), (478, 481, 482, 479), (479, 482, 480, 477), (480, 483, 484, 481), (481, 484, 485, 482), (482, 485, 483, 480), (483, 486, 487, 484), (484, 487, 488, 485), (485, 488, 486, 483), (486, 489, 490, 487), (487, 490, 491, 488), (488, 491, 489, 486), (489, 492, 493, 490), (490, 493, 494, 491), (491, 494, 492, 489), (492, 495, 496, 493), (493, 496, 497, 494), (494, 497, 495, 492), (495, 498, 499, 496), (496, 499, 500, 497), (497, 500, 498, 495), (498, 501, 502, 499), (499, 502, 503, 500), (500, 503, 501, 498), (501, 468, 469, 502), (502, 469, 470, 503), (503, 470, 468, 501), (512, 519, 520, 514), (505, 507, 509, 504), (510, 518, 519, 512), (504, 509, 511, 518), (508, 504, 518, 510), (518, 511, 513, 519), (514, 520, 521, 516), (506, 505, 504, 508), (519, 513, 515, 520), (509, 507, 517, 515, 513, 511), (521, 517, 507, 505), (520, 515, 517, 521), (516, 521, 505, 506), (516, 506, 528, 533), (504, 505, 523, 522), (518, 519, 525, 524), (520, 521, 527, 526), (528, 529, 530, 531, 532, 533), (514, 516, 533, 532), (512, 514, 532, 531), (510, 512, 531, 530), (508, 510, 530, 529), (506, 508, 529, 528), (534, 535, 537, 536), (536, 537, 539, 538), (538, 539, 541, 540), (540, 541, 543, 542), (537, 535, 545, 543, 541, 539), (544, 545, 535, 534), (542, 543, 545, 544), (534, 536, 538, 540, 542, 544)])
me_torus.polygons.foreach_set('use_smooth', [True] * 469)
me_torus.materials.append(mat_blue)
me_torus.use_remesh_preserve_volume = False
me_torus.use_remesh_preserve_attributes = False
me_torus.use_mirror_vertex_groups = False
me_torus.update()
me_cube_001 = bpy.data.meshes.new('Cube.001')
me_cube_001.from_pydata([(0.0, -0.8252, 1.0), (0.0, -0.401, 1.0), (0.04229, -0.8252, 1.0), (0.3037, -0.2208, 1.0), (0.04229, -0.401, 1.0), (0.3225, 0.2444, 1.0), (0.6665, 0.574, 1.0), (1.0, -0.2283, 0.9801), (0.9942, -0.2235, 0.9942), (0.9801, -0.2208, 1.0), (1.0, -0.8452, 0.9801), (0.9801, -0.8252, 0.9801), (0.9801, -0.8426, 1.0), (0.9942, -0.8316, 0.9801), (0.9916, -0.8331, 0.9916), (0.9801, -0.8298, 0.9942), (0.9942, -0.8439, 0.9942), (1.0, 0.9801, 0.9801), (0.9801, 1.0, 0.9801), (0.9801, 0.9801, 1.0), (0.9942, 0.9942, 0.9801), (0.9916, 0.9916, 0.9916), (0.9801, 0.9942, 0.9942), (0.9942, 0.9801, 0.9942), (0.9801, -0.9801, 1.0), (0.9801, -1.0, 0.9801), (1.0, -0.9801, 0.9801), (0.9801, -0.9942, 0.9942), (0.9916, -0.9916, 0.9916), (0.9942, -0.9942, 0.9801), (0.9942, -0.9801, 0.9942), (0.9801, -0.3831, 1.0), (0.9801, -0.401, 0.9801), (1.0, -0.381, 0.9801), (0.9801, -0.3962, 0.9942), (0.9916, -0.393, 0.9916), (0.9942, -0.3947, 0.9801), (0.9942, -0.3821, 0.9942), (0.3565, 1.0, 0.9801), (0.3365, 0.9801, 0.9801), (0.3547, 0.9801, 1.0), (0.3427, 0.9942, 0.9801), (0.3446, 0.9916, 0.9916), (0.3415, 0.9801, 0.9942), (0.3556, 0.9942, 0.9942), (0.295, -1.0, 0.9801), (0.305, -0.9942, 0.9942), (0.295, -0.9919, 0.9961), (0.295, -0.9801, 1.0), (0.2851, -0.9942, 0.9942), (1.0, 0.3828, 0.9801), (0.9942, 0.3773, 0.9942), (0.0, -1.0, 0.9801), (0.0, -0.9801, 1.0), (0.0, -0.9942, 0.9942), (0.0, 0.5558, 1.0), (0.0, 0.574, 0.9801), (0.0, 0.5687, 0.9942), (0.5505, -0.8252, 0.9801), (0.5442, -0.8426, 1.0), (0.548, -0.8303, 0.9942), (0.2096, -0.6388, 1.0), (0.2199, -0.6211, 0.9801), (0.2171, -0.6263, 0.9942), (0.2751, -0.9829, 1.0), (0.315, -0.9829, 1.0), (0.4115, -0.8187, 1.0), (0.4058, -0.7979, 0.9801), (0.4072, -0.804, 0.9942), (0.2697, -0.7309, 1.0), (0.2871, -0.7232, 0.9801), (0.2819, -0.7254, 0.9942), (0.2199, -0.6051, 0.9801), (0.2096, -0.5874, 1.0), (0.2171, -0.5999, 0.9942), (0.5497, -0.3831, 1.0), (0.5505, -0.401, 0.9801), (0.5495, -0.3957, 0.9942), (0.2697, -0.4953, 1.0), (0.2871, -0.503, 0.9801), (0.2819, -0.5008, 0.9942), (0.4106, -0.408, 1.0), (0.4058, -0.4283, 0.9801), (0.407, -0.4224, 0.9942), (0.3365, 0.904, 0.9801), (0.3547, 0.8858, 1.0), (0.3419, 0.8986, 0.9942), (0.02411, 0.5558, 1.0), (0.01173, 0.5687, 0.9942), (0.3323, 0.7731, 1.0), (0.3114, 0.7777, 0.9801), (0.3175, 0.7764, 0.9942), (0.2543, 0.6563, 1.0), (0.2399, 0.6707, 0.9801), (0.2441, 0.6665, 0.9942), (0.1376, 0.5783, 1.0), (0.1329, 0.5991, 0.9801), (0.1342, 0.593, 0.9942), (1.0, -0.2135, 0.9801), (1.0, 0.3656, 0.9801), (0.9801, 0.3751, 1.0), (0.9942, 0.3707, 0.9942), (1.0, -0.2283, 0.0), (1.0, -0.9801, 0.0), (0.9942, -0.9942, 0.0), (0.9801, -1.0, 0.0), (1.0, -0.8452, 0.0), (0.9942, -0.8316, 0.0), (0.9801, -0.8252, 0.0), (0.9801, -0.401, 0.0), (0.9942, -0.3947, 0.0), (1.0, -0.381, 0.0), (0.295, -1.0, 0.0), (0.5505, -0.8252, 0.0), (0.5505, -0.401, 0.0), (0.0, -1.0, 0.0), (0.4058, -0.7979, 0.0), (0.2871, -0.7232, 0.0), (0.2199, -0.6211, 0.0), (0.2199, -0.6051, 0.0), (0.2871, -0.503, 0.0), (0.4058, -0.4283, 0.0), (1.0, 0.3656, 0.0), (1.0, -0.2135, 0.0), (0.9801, 1.0, 0.0), (0.9942, 0.9942, 0.0), (1.0, 0.9801, 0.0), (0.3365, 0.9801, 0.0), (0.3427, 0.9942, 0.0), (0.3565, 1.0, 0.0), (0.3365, 0.904, 0.0), (0.0, 0.574, 0.0), (0.3114, 0.7777, 0.0), (0.1329, 0.5991, 0.0), (0.2399, 0.6707, 0.0), (1.0, 0.3828, 0.0), (0.9942, -0.2183, 0.9942), (0.9801, -0.2208, 0.0), (0.9942, -0.2235, -5.96e-08), (0.9942, -0.2183, -5.96e-08), (0.9942, 0.3773, -0.001945), (0.9801, 0.3751, 0.00389), (0.9942, 0.3707, -0.001945), (0.0, -0.2208, 1.0)], [], [(127, 130, 84, 39), (105, 25, 45, 112), (19, 40, 85, 6, 100), (106, 10, 26, 103), (4, 3, 143, 1), (1, 0, 2, 61, 73, 4), (109, 32, 76, 114), (102, 7, 33, 111), (108, 113, 58, 11), (73, 78, 81, 75, 3, 4), (85, 89, 92, 95, 87, 5, 6), (122, 99, 98, 123), (115, 112, 45, 52), (10, 13, 14, 16), (11, 15, 14, 13), (12, 16, 14, 15), (17, 20, 21, 23), (18, 22, 21, 20), (19, 23, 21, 22), (24, 27, 28, 30), (25, 29, 28, 27), (26, 30, 28, 29), (31, 34, 35, 37), (32, 36, 35, 34), (33, 37, 35, 36), (38, 41, 42, 44), (39, 43, 42, 41), (40, 44, 42, 43), (45, 46, 47, 49), (124, 18, 20, 125), (125, 20, 17, 126), (103, 26, 29, 104), (104, 29, 25, 105), (50, 17, 23, 51), (51, 23, 19, 100), (12, 24, 30, 16), (16, 30, 26, 10), (127, 39, 41, 128), (128, 41, 38, 129), (18, 38, 44, 22), (22, 44, 40, 19), (27, 46, 45, 25), (9, 31, 37, 8), (8, 37, 33, 7), (52, 45, 49, 54), (58, 67, 68, 60), (60, 68, 66, 59), (67, 70, 71, 68), (68, 71, 69, 66), (70, 62, 63, 71), (71, 63, 61, 69), (72, 79, 80, 74), (74, 80, 78, 73), (79, 82, 83, 80), (80, 83, 81, 78), (82, 76, 77, 83), (83, 77, 75, 81), (62, 72, 74, 63), (63, 74, 73, 61), (11, 58, 60, 15), (15, 60, 59, 12), (76, 32, 34, 77), (77, 34, 31, 75), (84, 90, 91, 86), (86, 91, 89, 85), (90, 93, 94, 91), (91, 94, 92, 89), (93, 96, 97, 94), (94, 97, 95, 92), (97, 88, 87, 95), (85, 40, 43, 86), (86, 43, 39, 84), (55, 87, 88, 57), (126, 17, 50, 135), (101, 136, 98, 99), (58, 113, 116, 67), (72, 119, 120, 79), (82, 121, 114, 76), (79, 120, 121, 82), (70, 117, 118, 62), (72, 62, 118, 119), (67, 116, 117, 70), (10, 106, 107, 13), (13, 107, 108, 11), (32, 109, 110, 36), (36, 110, 111, 33), (18, 124, 129, 38), (84, 130, 132, 90), (93, 134, 133, 96), (90, 132, 134, 93), (0, 53, 64, 2), (12, 59, 65, 24), (59, 66, 69, 61, 2, 64, 47, 65), (65, 48, 47, 46), (64, 49, 47, 48), (24, 65, 46, 27), (54, 49, 64, 53), (64, 48, 47), (47, 48, 65), (96, 56, 88, 97), (57, 88, 56), (100, 9, 136, 101), (96, 133, 131, 56), (8, 7, 102, 138), (8, 138, 137, 9), (136, 9, 137, 139), (136, 139, 123, 98), (100, 101, 142, 141), (51, 100, 141, 140), (101, 99, 122, 142), (51, 140, 135, 50), (3, 9, 143), (6, 5, 3, 9, 100), (9, 3, 75, 31), (143, 3, 5, 87, 55)])
me_cube_001.polygons.foreach_set('use_smooth', [0, 0, 0, 0, 0, 0, 0, 0, 0, 0, 0, 0, 0, 1, 1, 1, 1, 1, 1, 1, 1, 1, 1, 1, 1, 1, 1, 1, 1, 0, 0, 0, 0, 1, 1, 1, 1, 0, 0, 1, 1, 1, 1, 1, 1, 1, 1, 1, 1, 1, 1, 1, 1, 1, 1, 1, 1, 1, 1, 1, 1, 1, 1, 1, 1, 1, 1, 1, 1, 1, 1, 1, 1, 0, 1, 1, 1, 1, 1, 1, 1, 1, 0, 0, 0, 0, 0, 0, 0, 0, 0, 0, 0, 1, 1, 1, 1, 1, 1, 1, 1, 1, 0, 0, 1, 0, 0, 0, 0, 0, 0, 0, 0, 0, 0])
me_cube_001.materials.append(mat_yellow)
me_cube_001.use_remesh_preserve_volume = False
me_cube_001.use_remesh_preserve_attributes = False
me_cube_001.use_mirror_vertex_groups = False
me_cube_001.update()
me_cube = bpy.data.meshes.new('Cube')
me_cube.from_pydata([(1.0, 1.0, -1.0), (1.0, -1.0, -1.0), (1.0, -0.8507, -1.0), (1.0, 1.0, 1.0), (1.0, -1.0, 1.0), (1.0, -0.8507, 1.0), (1.0, -0.7171, -1.0), (1.0, -0.7171, 1.0), (0.7885, -0.8507, 1.0), (0.7885, -0.8507, -1.0), (0.7885, 1.0, -1.0), (0.7885, -1.0, -1.0), (0.7885, 1.0, 1.0), (0.7885, -1.0, 1.0), (0.7885, -0.7171, -1.0), (0.7885, -0.7171, 1.0), (1.0, -1.307, 21.64), (1.0, -1.174, 21.64), (0.7885, -1.307, 21.64), (0.7885, -1.174, 21.64), (1.0, -1.307, 25.06), (1.0, -1.174, 25.06), (0.7885, -1.307, 25.06), (0.7885, -1.174, 25.06), (1.0, -0.9984, 21.64), (0.7885, -0.9984, 21.64), (1.0, -0.9984, 25.06), (0.7885, -0.9984, 25.06), (0.7885, -1.174, 23.35), (0.7885, -1.307, 23.35), (1.0, -1.174, 23.35), (1.0, -1.307, 23.35), (0.7885, -0.9984, 23.35), (1.0, -0.9984, 23.35), (1.0, 0.9358, -1.0), (1.0, 0.9358, 1.0), (0.7885, 0.9358, 1.0), (0.7885, 0.9358, -1.0), (1.0, 1.0, 14.47), (0.7885, 1.0, 14.47), (1.0, 0.9358, 14.47), (0.7885, 0.9358, 14.47), (-1.0, 1.0, -1.0), (-1.0, -1.0, -1.0), (0.0, -0.8507, 1.0), (-1.0, -0.8507, -1.0), (-1.0, 1.0, 1.0), (-1.0, -1.0, 1.0), (0.0, -0.8507, -1.0), (-1.0, -0.8507, 1.0), (0.0, 1.0, -1.0), (0.0, -1.0, -1.0), (0.0, 1.0, 1.0), (0.0, -1.0, 1.0), (-1.0, -0.7171, -1.0), (-1.0, -0.7171, 1.0), (0.0, -0.7171, 1.0), (0.0, -0.7171, -1.0), (-0.7885, -0.8507, 1.0), (-0.7885, -0.8507, -1.0), (-0.7885, 1.0, -1.0), (-0.7885, -1.0, -1.0), (-0.7885, 1.0, 1.0), (-0.7885, -1.0, 1.0), (-0.7885, -0.7171, -1.0), (-0.7885, -0.7171, 1.0), (-1.0, -1.307, 21.64), (-1.0, -1.174, 21.64), (-0.7885, -1.307, 21.64), (-0.7885, -1.174, 21.64), (-1.0, -1.307, 25.06), (-1.0, -1.174, 25.06), (-0.7885, -1.307, 25.06), (-0.7885, -1.174, 25.06), (-1.0, -0.9984, 21.64), (-0.7885, -0.9984, 21.64), (-1.0, -0.9984, 25.06), (-0.7885, -0.9984, 25.06), (-0.7885, -1.174, 23.35), (-0.7885, -1.307, 23.35), (-1.0, -1.174, 23.35), (-1.0, -1.307, 23.35), (-0.7885, -0.9984, 23.35), (-1.0, -0.9984, 23.35), (0.0, -1.307, 25.06), (0.0, -1.174, 25.06), (0.0, -0.9984, 25.06), (0.0, -1.174, 23.35), (0.0, -1.307, 23.35), (0.0, -0.9984, 23.35), (-1.0, 0.9358, -1.0), (-1.0, 0.9358, 1.0), (0.0, 0.9358, 1.0), (0.0, 0.9358, -1.0), (-0.7885, 0.9358, 1.0), (-0.7885, 0.9358, -1.0), (-1.0, 1.0, 14.47), (-0.7885, 1.0, 14.47), (-1.0, 0.9358, 14.47), (-0.7885, 0.9358, 14.47)], [], [(36, 92, 56, 15), (14, 9, 48, 57), (2, 5, 4, 1), (37, 14, 57, 93), (15, 56, 44, 8), (6, 7, 5, 2), (9, 11, 51, 48), (8, 44, 53, 13), (11, 13, 53, 51), (12, 10, 50, 52), (34, 35, 7, 6), (35, 36, 15, 7), (6, 2, 9, 14), (34, 6, 14, 37), (15, 8, 18, 19), (2, 1, 11, 9), (5, 8, 13, 4), (1, 4, 13, 11), (3, 0, 10, 12), (28, 29, 88, 87), (7, 15, 19, 17), (5, 7, 17, 16), (8, 5, 16, 18), (21, 23, 22, 20), (30, 17, 24, 33), (31, 30, 21, 20), (29, 31, 20, 22), (33, 32, 27, 26), (32, 28, 87, 89), (23, 21, 26, 27), (17, 19, 25, 24), (19, 18, 29, 28), (21, 30, 33, 26), (16, 17, 30, 31), (18, 16, 31, 29), (24, 25, 32, 33), (19, 28, 32, 25), (27, 32, 89, 86), (23, 27, 86, 85), (29, 22, 84, 88), (22, 23, 85, 84), (12, 52, 92, 36), (10, 37, 93, 50), (0, 3, 35, 34), (36, 35, 40, 41), (0, 34, 37, 10), (38, 39, 41, 40), (12, 36, 41, 39), (3, 12, 39, 38), (35, 3, 38, 40), (94, 65, 56, 92), (64, 57, 48, 59), (45, 43, 47, 49), (95, 93, 57, 64), (65, 58, 44, 56), (54, 45, 49, 55), (59, 48, 51, 61), (58, 63, 53, 44), (61, 51, 53, 63), (62, 52, 50, 60), (90, 54, 55, 91), (91, 55, 65, 94), (54, 64, 59, 45), (90, 95, 64, 54), (65, 69, 68, 58), (45, 59, 61, 43), (49, 47, 63, 58), (43, 61, 63, 47), (46, 62, 60, 42), (78, 87, 88, 79), (55, 67, 69, 65), (49, 66, 67, 55), (58, 68, 66, 49), (71, 70, 72, 73), (80, 83, 74, 67), (81, 70, 71, 80), (79, 72, 70, 81), (83, 76, 77, 82), (82, 89, 87, 78), (73, 77, 76, 71), (67, 74, 75, 69), (69, 78, 79, 68), (71, 76, 83, 80), (66, 81, 80, 67), (68, 79, 81, 66), (74, 83, 82, 75), (69, 75, 82, 78), (87, 85, 84, 88), (87, 89, 86, 85), (77, 86, 89, 82), (73, 85, 86, 77), (79, 88, 84, 72), (72, 84, 85, 73), (62, 94, 92, 52), (60, 50, 93, 95), (42, 90, 91, 46), (94, 99, 98, 91), (42, 60, 95, 90), (96, 98, 99, 97), (62, 97, 99, 94), (46, 96, 97, 62), (91, 98, 96, 46)])
me_cube.materials.append(mat_grey)
me_cube.use_remesh_preserve_volume = False
me_cube.use_remesh_preserve_attributes = False
me_cube.use_mirror_vertex_groups = False
me_cube.update()

# ---- objects
ob_cylinder_003 = bpy.data.objects.new('Cylinder.003', me_cylinder_003)
ob_cylinder_002 = bpy.data.objects.new('Cylinder.002', me_cylinder_002)
ob_cube_004 = bpy.data.objects.new('Cube.004', me_cube_005)
ob_cube_003 = bpy.data.objects.new('Cube.003', me_cube_003)
ob_cylinder_001 = bpy.data.objects.new('Cylinder.001', me_cylinder_001)
ob_cylinder = bpy.data.objects.new('Cylinder', me_cylinder)
ob_cube_002 = bpy.data.objects.new('Cube.002', me_cube_002)
ob_torus = bpy.data.objects.new('Torus', me_torus)
ob_cube_001 = bpy.data.objects.new('Cube.001', me_cube_001)
ob_cube = bpy.data.objects.new('Cube', me_cube)
ob_lamp = bpy.data.objects.new('Lamp', light_lamp)
ob_camera = bpy.data.objects.new('Camera', cam_camera)

# ---- transforms, parenting, visibility, modifiers, constraints
ob_cylinder_003.location = (0.0, 0.0, 0.0)
ob_cylinder_003.scale = (0.2349, 0.2349, 0.2349)
ob_cylinder_003.hide_viewport = True
ob_cylinder_003.lineart.crease_threshold = 0.0
ob_cylinder_002.location = (-1.03, -4.047, 0.08857)
ob_cylinder_002.rotation_euler = (-1.031, -1.905e-16, 1.079e-16)
ob_cylinder_002.scale = (0.09207, 0.09207, 0.1133)
ob_cylinder_002.hide_viewport = True
ob_cylinder_002.lineart.crease_threshold = 0.0
ob_cube_004.location = (-1.029, -3.085, 0.5672)
ob_cube_004.rotation_euler = (-2.037, -1.984e-16, 3.218e-16)
ob_cube_004.scale = (0.09379, 0.1296, 0.6769)
ob_cube_004.hide_viewport = True
ob_cube_004.lineart.crease_threshold = 0.0
ob_cube_003.location = (1.031, -3.089, 0.5396)
ob_cube_003.rotation_euler = (-2.037, -1.984e-16, 3.218e-16)
ob_cube_003.scale = (0.09379, 0.1296, 0.6769)
ob_cube_003.hide_viewport = True
ob_cube_003.lineart.crease_threshold = 0.0
ob_cylinder_001.location = (0.0, 0.0, 0.0)
ob_cylinder_001.scale = (0.1069, 0.1069, 0.1069)
ob_cylinder_001.hide_viewport = True
ob_cylinder_001.lineart.crease_threshold = 0.0
_m = ob_cylinder_001.modifiers.new('Mirror', 'MIRROR')
ob_cylinder.location = (0.0, 1.315, 0.4304)
ob_cylinder.rotation_euler = (-1.344e-07, 1.571, 0.0)
ob_cylinder.scale = (0.2989, 0.2989, 1.061)
ob_cylinder.hide_viewport = True
ob_cylinder.lineart.crease_threshold = 0.0
ob_cube_002.location = (0.0, 0.0, 0.9847)
ob_cube_002.hide_viewport = True
ob_cube_002.lineart.crease_threshold = 0.0
ob_torus.location = (0.0, 0.0, 0.0)
ob_torus.rotation_euler = (-1.341e-07, 1.571, 0.0)
ob_torus.scale = (0.4562, 0.4562, 3.158)
ob_torus.hide_viewport = True
ob_torus.lineart.crease_threshold = 0.0
ob_cube_001.location = (0.0, 0.0, 2.403)
ob_cube_001.scale = (1.56, 2.664, 0.6692)
ob_cube_001.lock_rotations_4d = False
ob_cube_001.empty_display_type = 'ARROWS'
ob_cube_001.lineart.crease_threshold = 0.0
_m = ob_cube_001.modifiers.new('Mirror', 'MIRROR')
_m.use_axis = (True, False, True)
ob_cube.location = (0.0, 0.0, 0.0)
ob_cube.scale = (1.56, 2.664, 0.1215)
ob_cube.lock_rotations_4d = False
ob_cube.empty_display_type = 'ARROWS'
ob_cube.hide_viewport = True
ob_cube.lineart.crease_threshold = 0.0
ob_lamp.location = (4.076, 1.005, 5.904)
ob_lamp.rotation_euler = (0.6503, 0.05522, 1.866)
ob_lamp.lock_rotations_4d = False
ob_lamp.empty_display_type = 'ARROWS'
ob_lamp.color = (0.0, 0.0, 0.0, 0.0)
ob_lamp.hide_viewport = True
ob_lamp.lineart.crease_threshold = 0.0
ob_camera.location = (7.481, -6.508, 5.344)
ob_camera.rotation_euler = (1.109, 0.01082, 0.8149)
ob_camera.lock_rotations_4d = False
ob_camera.empty_display_type = 'ARROWS'
ob_camera.color = (0.0, 0.0, 0.0, 0.0)
ob_camera.hide_viewport = True
ob_camera.display_type = 'WIRE'
ob_camera.lineart.crease_threshold = 0.0

# ---- collection membership
col_collection_1.objects.link(ob_cylinder_003)
col_collection_1.objects.link(ob_cylinder_002)
col_collection_1.objects.link(ob_cube_004)
col_collection_1.objects.link(ob_cube_003)
col_collection_1.objects.link(ob_cylinder_001)
col_collection_1.objects.link(ob_cylinder)
col_collection_1.objects.link(ob_cube_002)
col_collection_1.objects.link(ob_torus)
col_collection_1.objects.link(ob_cube_001)
col_collection_1.objects.link(ob_cube)
col_collection_1.objects.link(ob_lamp)
col_collection_1.objects.link(ob_camera)

# ---- scene / render settings (as saved in the file)
scene.camera = ob_camera
scene.frame_start = 1; scene.frame_end = 250; scene.frame_set(1)
scene.render.engine = 'BLENDER_EEVEE_NEXT'
scene.render.resolution_percentage = 50
scene.render.dither_intensity = 0.0
scene.cycles.use_denoising = False
scene.cycles.samples = 10
scene.cycles.sampling_pattern = 'TABULATED_SOBOL'
scene.cycles.light_sampling_threshold = 0.0
scene.cycles.use_adaptive_sampling = False
scene.cycles.use_light_tree = False
scene.cycles.blur_glossy = 0.0
scene.cycles.volume_bounces = 1
scene.cycles.pixel_filter_type = 'GAUSSIAN'
scene.cycles.sample_clamp_indirect = 0.0
scene.view_settings.view_transform = 'Standard'
bpy.context.view_layer.update()
